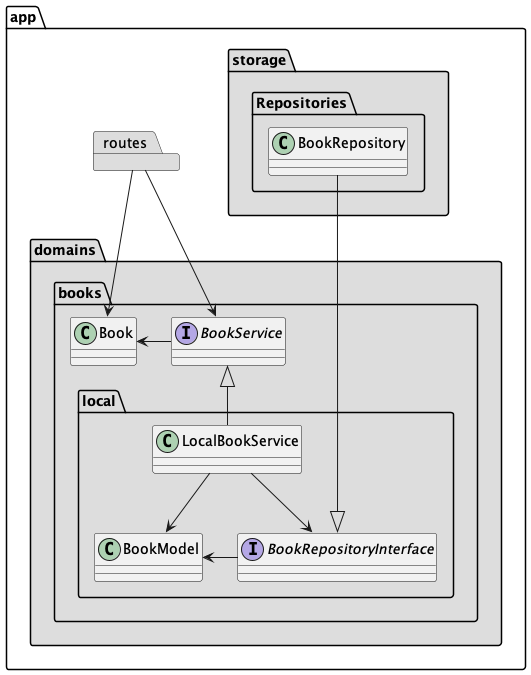

The diagram above was rendered by PlantUML. Its source (embedded in the PNG):
@startuml
allowmixing
skinparam componentStyle uml1

package app {
    package routes #DDDDDD
    
    package domains #DDDDDD {
        package books {
            class Book
            interface BookService
            package local {
                class LocalBookService
                interface BookRepositoryInterface
                class BookModel
            }
        }
    }
    
    package storage #DDDDDD {
        package Repositories {
            class BookRepository
        }
    }
}

'links framework - domains
routes --> BookService
routes --> Book

'links internal to books domain
LocalBookService -u-|> BookService
BookService -l-> Book
LocalBookService --> BookModel
LocalBookService --> BookRepositoryInterface
BookRepositoryInterface -l-> BookModel

'links domains - storage
BookRepository ---d-|> BookRepositoryInterface
@enduml